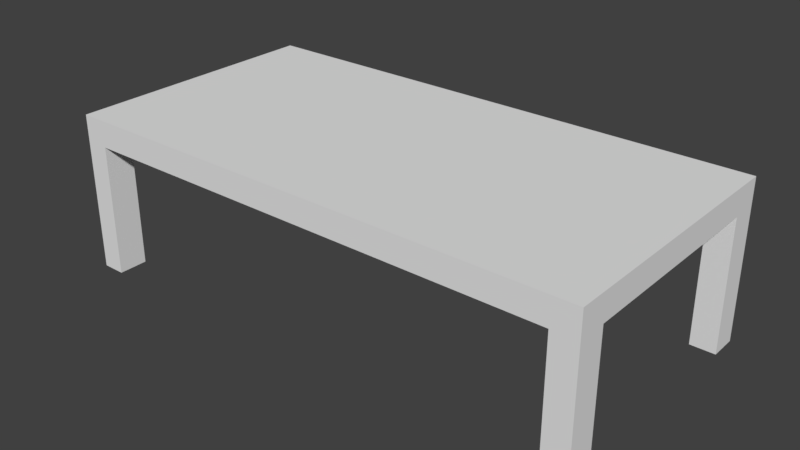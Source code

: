 # Source: CoffeeTable.blend  (saved by Blender 2.79.0; exported with 4.5.12 LTS)
import bpy
from mathutils import Matrix  # noqa: F401  (used for matrix-valued properties, if any)

bpy.ops.wm.read_factory_settings(use_empty=True)
scene = bpy.context.scene
scene.name = 'Scene'

# ---- collections
col_collection_1 = bpy.data.collections.new('Collection 1'); scene.collection.children.link(col_collection_1)

# ---- materials (node trees are filled in below, after node groups)
mat_material = bpy.data.materials.new('Material')
mat_material.alpha_threshold = 0.0
mat_material.use_transparent_shadow = False
mat_material.roughness = 0.5
mat_material.line_color = (0.0, 0.0, 0.0, 1.0)

# ---- material node trees

# ---- world
world_world = bpy.data.worlds.new('World'); scene.world = world_world
world_world.color = (0.05088, 0.05088, 0.05088)
world_world.use_sun_shadow = False
world_world.sun_shadow_jitter_overblur = 0.0
world_world.cycles.sampling_method = 'MANUAL'

# ---- meshes
me_cube = bpy.data.meshes.new('Cube')
me_cube.from_pydata([(1.0, 0.5, 0.05), (1.0, -0.5, 0.05), (-1.0, -0.5, 0.05), (-1.0, 0.5, 0.05), (-0.9119, 0.5, -0.05), (-0.9119, -0.5, -0.05), (0.9055, 0.5, -0.05), (0.9055, -0.5, -0.05), (1.0, 0.3954, -0.05), (-1.0, 0.3954, -0.05), (-0.9119, 0.3954, -0.05), (0.9055, 0.3954, -0.05), (1.0, -0.3899, -0.05), (-1.0, -0.3899, -0.05), (-0.9119, -0.3899, -0.05), (0.9055, -0.3899, -0.05), (1.0, -0.3899, -0.5474), (1.0, -0.5, -0.5474), (-0.9119, 0.5, -0.5474), (-1.0, 0.5, -0.5474), (-0.9119, -0.5, -0.5474), (-1.0, -0.5, -0.5474), (-1.0, 0.3954, -0.5474), (-0.9119, 0.3954, -0.5474), (1.0, 0.5, -0.5474), (0.9055, 0.5, -0.5474), (0.9055, -0.5, -0.5474), (0.9055, 0.3954, -0.5474), (1.0, 0.3954, -0.5474), (-1.0, -0.3899, -0.5474), (-0.9119, -0.3899, -0.5474), (0.9055, -0.3899, -0.5474)], [], [(0, 24, 25, 6, 4, 18, 19, 3), (8, 28, 24, 0, 1, 17, 16, 12), (7, 26, 17, 1, 2, 21, 20, 5), (14, 13, 9, 10, 4, 6, 11, 8, 12, 15, 7, 5), (15, 12, 16, 31), (11, 6, 25, 27), (13, 29, 21, 2, 3, 19, 22, 9), (3, 2, 1, 0), (30, 20, 21, 29), (16, 17, 26, 31), (24, 28, 27, 25), (18, 23, 22, 19), (4, 10, 23, 18), (14, 5, 20, 30), (10, 9, 22, 23), (7, 15, 31, 26), (13, 14, 30, 29), (8, 11, 27, 28)])
_uv = me_cube.uv_layers.new(name='UVMap')
_uv.uv.foreach_set('vector', [0.813, 0.6667, 0.626, 0.6667, 0.626, 0.6352, 0.7817, 0.6352, 0.7817, 0.02936, 0.626, 0.02936, 0.626, 9.934e-08, 0.813, 0.0, 0.2183, 0.9651, 0.374, 0.9651, 0.374, 1.0, 0.187, 1.0, 0.187, 0.6667, 0.374, 0.6667, 0.374, 0.7034, 0.2183, 0.7034, 0.8443, 0.6352, 1.0, 0.6352, 1.0, 0.6667, 0.813, 0.6667, 0.813, 0.0, 1.0, 7.947e-08, 1.0, 0.02936, 0.8443, 0.02936, 0.5915, 0.6373, 0.5915, 0.6667, 0.3458, 0.6667, 0.3458, 0.6373, 0.313, 0.6373, 0.313, 0.03149, 0.3458, 0.03149, 0.3458, 1.987e-08, 0.5915, 0.0, 0.5915, 0.03149, 0.626, 0.03149, 0.626, 0.6373, 0.538, 0.8325, 0.5084, 0.8325, 0.5084, 0.6667, 0.538, 0.6667, 0.4757, 0.6667, 0.5084, 0.6667, 0.5084, 0.8325, 0.4757, 0.8325, 0.0313, 0.9633, 0.187, 0.9633, 0.187, 1.0, 1.866e-08, 1.0, 0.0, 0.6667, 0.187, 0.6667, 0.187, 0.7015, 0.0313, 0.7015, 8.395e-08, 1.987e-08, 0.313, 0.0, 0.313, 0.6667, 0.0, 0.6667, 0.6798, 0.7015, 0.6798, 0.7382, 0.6523, 0.7382, 0.6523, 0.7015, 0.6523, 0.6667, 0.6523, 0.7034, 0.6227, 0.7034, 0.6227, 0.6667, 0.6818, 0.6667, 0.6818, 0.7015, 0.6523, 0.7015, 0.6523, 0.6667, 0.6523, 0.7034, 0.6523, 0.7382, 0.6247, 0.7382, 0.6247, 0.7034, 0.4757, 0.8325, 0.4429, 0.8325, 0.4429, 0.6667, 0.4757, 0.6667, 0.4429, 0.8325, 0.4085, 0.8325, 0.4085, 0.6667, 0.4429, 0.6667, 0.5951, 0.6667, 0.6227, 0.6667, 0.6227, 0.8325, 0.5951, 0.8325, 0.374, 0.6667, 0.4085, 0.6667, 0.4085, 0.8325, 0.374, 0.8325, 0.5676, 0.6667, 0.5951, 0.6667, 0.5951, 0.8325, 0.5676, 0.8325, 0.538, 0.6667, 0.5676, 0.6667, 0.5676, 0.8325, 0.538, 0.8325])
me_cube.materials.append(mat_material)
me_cube.use_remesh_preserve_volume = False
me_cube.use_remesh_preserve_attributes = False
me_cube.use_mirror_vertex_groups = False
me_cube.update()

# ---- objects
ob_cube = bpy.data.objects.new('Cube', me_cube)

# ---- transforms, parenting, visibility, modifiers, constraints
ob_cube.location = (0.0, 0.0, 0.0)
ob_cube.lock_rotations_4d = False
ob_cube.empty_display_type = 'ARROWS'
ob_cube.lineart.crease_threshold = 0.0

# ---- collection membership
col_collection_1.objects.link(ob_cube)

# ---- scene / render settings (as saved in the file)
scene.frame_start = 1; scene.frame_end = 250; scene.frame_set(1)
scene.render.engine = 'BLENDER_EEVEE_NEXT'
scene.render.resolution_percentage = 50
scene.render.dither_intensity = 0.0
scene.cycles.use_denoising = False
scene.cycles.samples = 128
scene.cycles.sampling_pattern = 'TABULATED_SOBOL'
scene.cycles.use_adaptive_sampling = False
scene.cycles.use_light_tree = False
scene.cycles.blur_glossy = 0.0
scene.cycles.sample_clamp_indirect = 0.0
scene.view_settings.view_transform = 'Standard'
bpy.context.view_layer.update()

# ---- added for rendering (the .blend has no active camera and no usable light): camera, sun
cam_auto = bpy.data.cameras.new('AutoCamera')
cam_auto.lens = 50.0
cam_auto.sensor_width = 36.0
cam_auto.clip_end = 1000.0
ob_auto_camera = bpy.data.objects.new('AutoCamera', cam_auto)
scene.collection.objects.link(ob_auto_camera)
ob_auto_camera.location = (2.14143, -2.56972, 1.46444)
ob_auto_camera.rotation_euler = (1.09748, -7.21219e-08, 0.694738)
scene.camera = ob_auto_camera
light_auto_sun = bpy.data.lights.new('AutoSun', 'SUN')
light_auto_sun.energy = 3.0
light_auto_sun.angle = 0.0523599
ob_auto_sun = bpy.data.objects.new('AutoSun', light_auto_sun)
scene.collection.objects.link(ob_auto_sun)
ob_auto_sun.rotation_euler = (0.872665, 0.174533, 0.523599)
bpy.context.view_layer.update()
